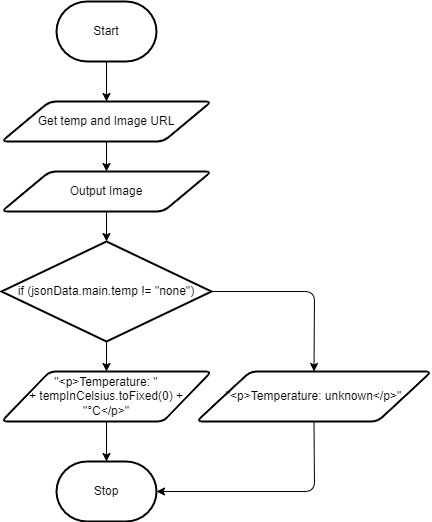

The diagram above was exported from draw.io. Its source (the exported page's mxGraphModel, read from the mxfile embedded in the PNG):
<mxGraphModel dx="690" dy="526" grid="1" gridSize="10" guides="1" tooltips="1" connect="1" arrows="1" fold="1" page="1" pageScale="1" pageWidth="850" pageHeight="1100" math="0" shadow="0">
  <root>
    <mxCell id="0" />
    <mxCell id="1" parent="0" />
    <mxCell id="7" style="edgeStyle=none;html=1;" parent="1" source="2" target="3" edge="1">
      <mxGeometry relative="1" as="geometry" />
    </mxCell>
    <mxCell id="2" value="Start" style="strokeWidth=2;html=1;shape=mxgraph.flowchart.terminator;whiteSpace=wrap;" parent="1" vertex="1">
      <mxGeometry x="300" y="260" width="100" height="60" as="geometry" />
    </mxCell>
    <mxCell id="13" style="edgeStyle=none;html=1;exitX=0.5;exitY=1;exitDx=0;exitDy=0;entryX=0.5;entryY=0;entryDx=0;entryDy=0;" edge="1" parent="1" source="3" target="10">
      <mxGeometry relative="1" as="geometry" />
    </mxCell>
    <mxCell id="3" value="Get temp and Image URL" style="shape=parallelogram;html=1;strokeWidth=2;perimeter=parallelogramPerimeter;whiteSpace=wrap;rounded=1;arcSize=12;size=0.23;" parent="1" vertex="1">
      <mxGeometry x="245" y="360" width="210" height="40" as="geometry" />
    </mxCell>
    <mxCell id="6" value="Stop" style="strokeWidth=2;html=1;shape=mxgraph.flowchart.terminator;whiteSpace=wrap;" parent="1" vertex="1">
      <mxGeometry x="300" y="720" width="100" height="60" as="geometry" />
    </mxCell>
    <mxCell id="15" style="edgeStyle=none;html=1;exitX=0.5;exitY=1;exitDx=0;exitDy=0;entryX=0.5;entryY=0;entryDx=0;entryDy=0;entryPerimeter=0;" edge="1" parent="1" source="10" target="14">
      <mxGeometry relative="1" as="geometry" />
    </mxCell>
    <mxCell id="10" value="Output Image" style="shape=parallelogram;html=1;strokeWidth=2;perimeter=parallelogramPerimeter;whiteSpace=wrap;rounded=1;arcSize=12;size=0.23;" vertex="1" parent="1">
      <mxGeometry x="245" y="430" width="210" height="40" as="geometry" />
    </mxCell>
    <mxCell id="18" style="edgeStyle=none;html=1;exitX=0.5;exitY=1;exitDx=0;exitDy=0;exitPerimeter=0;" edge="1" parent="1" source="14" target="17">
      <mxGeometry relative="1" as="geometry" />
    </mxCell>
    <mxCell id="20" style="edgeStyle=none;html=1;exitX=1;exitY=0.5;exitDx=0;exitDy=0;exitPerimeter=0;entryX=0.5;entryY=0;entryDx=0;entryDy=0;" edge="1" parent="1" source="14" target="19">
      <mxGeometry relative="1" as="geometry">
        <Array as="points">
          <mxPoint x="558" y="550" />
        </Array>
      </mxGeometry>
    </mxCell>
    <mxCell id="14" value="if (jsonData.main.temp != &quot;none&quot;)" style="strokeWidth=2;html=1;shape=mxgraph.flowchart.decision;whiteSpace=wrap;" vertex="1" parent="1">
      <mxGeometry x="245" y="500" width="210" height="100" as="geometry" />
    </mxCell>
    <mxCell id="21" value="" style="edgeStyle=none;html=1;" edge="1" parent="1" source="17" target="6">
      <mxGeometry relative="1" as="geometry" />
    </mxCell>
    <mxCell id="17" value="&quot;&amp;lt;p&amp;gt;Temperature: &quot; &lt;br&gt;+ tempInCelsius.toFixed(0) + &lt;br&gt;&quot;°C&amp;lt;/p&amp;gt;&quot;" style="shape=parallelogram;html=1;strokeWidth=2;perimeter=parallelogramPerimeter;whiteSpace=wrap;rounded=1;arcSize=12;size=0.23;" vertex="1" parent="1">
      <mxGeometry x="245" y="630" width="210" height="50" as="geometry" />
    </mxCell>
    <mxCell id="23" style="edgeStyle=none;html=1;exitX=0.5;exitY=1;exitDx=0;exitDy=0;entryX=1;entryY=0.5;entryDx=0;entryDy=0;entryPerimeter=0;" edge="1" parent="1" source="19" target="6">
      <mxGeometry relative="1" as="geometry">
        <Array as="points">
          <mxPoint x="558" y="750" />
        </Array>
      </mxGeometry>
    </mxCell>
    <mxCell id="19" value="&quot;&amp;lt;p&amp;gt;Temperature: unknown&amp;lt;/p&amp;gt;&quot;" style="shape=parallelogram;html=1;strokeWidth=2;perimeter=parallelogramPerimeter;whiteSpace=wrap;rounded=1;arcSize=12;size=0.23;" vertex="1" parent="1">
      <mxGeometry x="440" y="630" width="235" height="50" as="geometry" />
    </mxCell>
  </root>
</mxGraphModel>